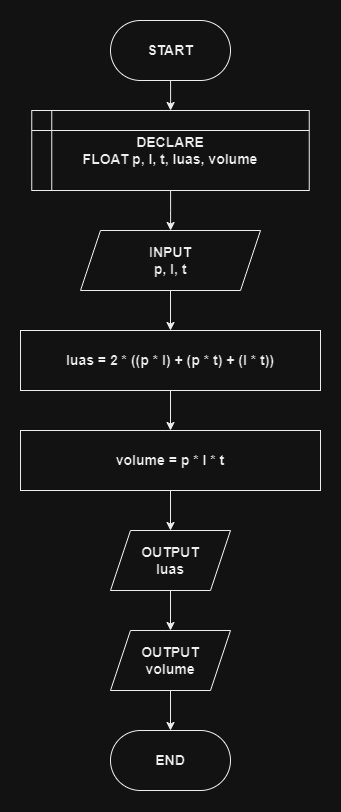

The diagram above was exported from draw.io. Its source (the exported page's mxGraphModel, read from the mxfile embedded in the PNG):
<mxGraphModel dx="2025" dy="1105" grid="1" gridSize="10" guides="1" tooltips="1" connect="1" arrows="1" fold="1" page="1" pageScale="1" pageWidth="850" pageHeight="1100" math="0" shadow="0">
  <root>
    <mxCell id="0" />
    <mxCell id="1" parent="0" />
    <mxCell id="2" value="" style="edgeStyle=orthogonalEdgeStyle;rounded=0;orthogonalLoop=1;jettySize=auto;html=1;fontSize=14;fontStyle=1" edge="1" source="3" target="7" parent="1">
      <mxGeometry relative="1" as="geometry" />
    </mxCell>
    <mxCell id="3" value="DECLARE&lt;br style=&quot;font-size: 14px;&quot;&gt;FLOAT p, l, t, luas, volume" style="shape=internalStorage;whiteSpace=wrap;html=1;backgroundOutline=1;align=center;fontSize=14;fontStyle=1" vertex="1" parent="1">
      <mxGeometry x="261.25" y="110" width="277.5" height="80" as="geometry" />
    </mxCell>
    <mxCell id="4" value="" style="edgeStyle=orthogonalEdgeStyle;rounded=0;orthogonalLoop=1;jettySize=auto;html=1;fontSize=14;fontStyle=1" edge="1" source="5" target="3" parent="1">
      <mxGeometry relative="1" as="geometry" />
    </mxCell>
    <mxCell id="5" value="START" style="rounded=1;whiteSpace=wrap;html=1;arcSize=50;fontSize=14;fontStyle=1" vertex="1" parent="1">
      <mxGeometry x="340" y="20" width="120" height="60" as="geometry" />
    </mxCell>
    <mxCell id="6" value="" style="edgeStyle=orthogonalEdgeStyle;rounded=0;orthogonalLoop=1;jettySize=auto;html=1;fontSize=14;fontStyle=1" edge="1" source="7" target="9" parent="1">
      <mxGeometry relative="1" as="geometry" />
    </mxCell>
    <mxCell id="7" value="INPUT&lt;br style=&quot;font-size: 14px;&quot;&gt;p, l, t" style="shape=parallelogram;perimeter=parallelogramPerimeter;whiteSpace=wrap;html=1;fixedSize=1;fontSize=14;fontStyle=1" vertex="1" parent="1">
      <mxGeometry x="310" y="230" width="180" height="60" as="geometry" />
    </mxCell>
    <mxCell id="8" value="" style="edgeStyle=orthogonalEdgeStyle;rounded=0;orthogonalLoop=1;jettySize=auto;html=1;" edge="1" source="9" target="14" parent="1">
      <mxGeometry relative="1" as="geometry" />
    </mxCell>
    <mxCell id="9" value="luas =&amp;nbsp;2 * ((p * l) + (p * t) + (l * t))" style="whiteSpace=wrap;html=1;fontSize=14;fontStyle=1" vertex="1" parent="1">
      <mxGeometry x="250" y="330" width="300" height="60" as="geometry" />
    </mxCell>
    <mxCell id="10" value="" style="edgeStyle=orthogonalEdgeStyle;rounded=0;orthogonalLoop=1;jettySize=auto;html=1;" edge="1" source="11" target="16" parent="1">
      <mxGeometry relative="1" as="geometry" />
    </mxCell>
    <mxCell id="11" value="OUTPUT&lt;br style=&quot;font-size: 14px;&quot;&gt;luas" style="shape=parallelogram;perimeter=parallelogramPerimeter;whiteSpace=wrap;html=1;fixedSize=1;fontSize=14;fontStyle=1" vertex="1" parent="1">
      <mxGeometry x="340" y="530" width="120" height="60" as="geometry" />
    </mxCell>
    <mxCell id="12" value="END" style="rounded=1;whiteSpace=wrap;html=1;arcSize=50;fontSize=14;fontStyle=1" vertex="1" parent="1">
      <mxGeometry x="340" y="730" width="120" height="60" as="geometry" />
    </mxCell>
    <mxCell id="13" value="" style="edgeStyle=orthogonalEdgeStyle;rounded=0;orthogonalLoop=1;jettySize=auto;html=1;" edge="1" source="14" target="11" parent="1">
      <mxGeometry relative="1" as="geometry" />
    </mxCell>
    <mxCell id="14" value="volume = p * l * t" style="whiteSpace=wrap;html=1;fontSize=14;fontStyle=1" vertex="1" parent="1">
      <mxGeometry x="250" y="430" width="300" height="60" as="geometry" />
    </mxCell>
    <mxCell id="15" value="" style="edgeStyle=orthogonalEdgeStyle;rounded=0;orthogonalLoop=1;jettySize=auto;html=1;" edge="1" source="16" target="12" parent="1">
      <mxGeometry relative="1" as="geometry" />
    </mxCell>
    <mxCell id="16" value="OUTPUT&lt;br style=&quot;font-size: 14px;&quot;&gt;volume" style="shape=parallelogram;perimeter=parallelogramPerimeter;whiteSpace=wrap;html=1;fixedSize=1;fontSize=14;fontStyle=1" vertex="1" parent="1">
      <mxGeometry x="340" y="630" width="120" height="60" as="geometry" />
    </mxCell>
  </root>
</mxGraphModel>